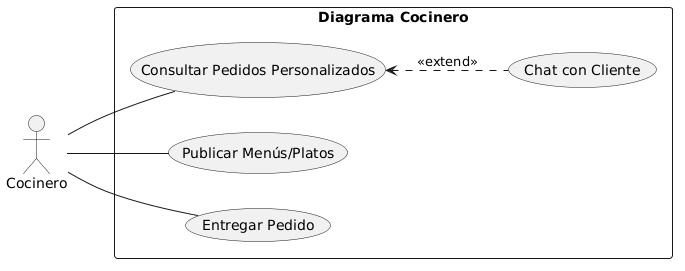

The diagram above was rendered by PlantUML. Its source (embedded in the PNG):
@startuml
left to right direction
skinparam packageStyle rectangle

actor "Cocinero" as Cocinero

rectangle "Diagrama Cocinero" {
    (Publicar Menús/Platos) as UC_Publicar
    (Entregar Pedido) as UC_Entregar
    (Consultar Pedidos Personalizados) as UC_ConsultarPers
    (Chat con Cliente) as UC_Chat
}

Cocinero -- UC_Publicar
Cocinero -- UC_Entregar
Cocinero -- UC_ConsultarPers

UC_Chat .up.> UC_ConsultarPers : <<extend>>
@enduml